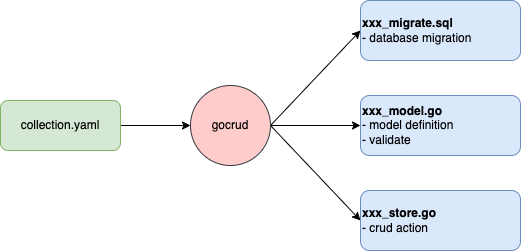

The diagram above was exported from draw.io. Its source (the exported page's mxGraphModel, read from the mxfile embedded in the PNG):
<mxGraphModel dx="954" dy="501" grid="1" gridSize="10" guides="1" tooltips="1" connect="1" arrows="1" fold="1" page="1" pageScale="1" pageWidth="827" pageHeight="1169" math="0" shadow="0">
  <root>
    <mxCell id="0" />
    <mxCell id="1" parent="0" />
    <mxCell id="y2Yp3Tfc-QuyIVkZxAP2-6" style="edgeStyle=orthogonalEdgeStyle;rounded=0;orthogonalLoop=1;jettySize=auto;html=1;exitX=1;exitY=0.5;exitDx=0;exitDy=0;entryX=0;entryY=0.5;entryDx=0;entryDy=0;" edge="1" parent="1" source="y2Yp3Tfc-QuyIVkZxAP2-1" target="y2Yp3Tfc-QuyIVkZxAP2-2">
      <mxGeometry relative="1" as="geometry" />
    </mxCell>
    <mxCell id="y2Yp3Tfc-QuyIVkZxAP2-1" value="collection.yaml" style="rounded=1;whiteSpace=wrap;html=1;fillColor=#d5e8d4;strokeColor=#82b366;" vertex="1" parent="1">
      <mxGeometry x="30" y="130" width="120" height="50" as="geometry" />
    </mxCell>
    <mxCell id="y2Yp3Tfc-QuyIVkZxAP2-7" style="rounded=0;orthogonalLoop=1;jettySize=auto;html=1;exitX=1;exitY=0.5;exitDx=0;exitDy=0;entryX=0;entryY=0.5;entryDx=0;entryDy=0;" edge="1" parent="1" source="y2Yp3Tfc-QuyIVkZxAP2-2" target="y2Yp3Tfc-QuyIVkZxAP2-3">
      <mxGeometry relative="1" as="geometry" />
    </mxCell>
    <mxCell id="y2Yp3Tfc-QuyIVkZxAP2-8" style="edgeStyle=none;rounded=0;orthogonalLoop=1;jettySize=auto;html=1;exitX=1;exitY=0.5;exitDx=0;exitDy=0;entryX=0;entryY=0.5;entryDx=0;entryDy=0;" edge="1" parent="1" source="y2Yp3Tfc-QuyIVkZxAP2-2" target="y2Yp3Tfc-QuyIVkZxAP2-4">
      <mxGeometry relative="1" as="geometry" />
    </mxCell>
    <mxCell id="y2Yp3Tfc-QuyIVkZxAP2-9" style="edgeStyle=none;rounded=0;orthogonalLoop=1;jettySize=auto;html=1;exitX=1;exitY=0.5;exitDx=0;exitDy=0;entryX=0;entryY=0.5;entryDx=0;entryDy=0;" edge="1" parent="1" source="y2Yp3Tfc-QuyIVkZxAP2-2" target="y2Yp3Tfc-QuyIVkZxAP2-5">
      <mxGeometry relative="1" as="geometry" />
    </mxCell>
    <mxCell id="y2Yp3Tfc-QuyIVkZxAP2-2" value="gocrud" style="ellipse;whiteSpace=wrap;html=1;aspect=fixed;fillColor=#ffcccc;strokeColor=#36393d;" vertex="1" parent="1">
      <mxGeometry x="220" y="115" width="80" height="80" as="geometry" />
    </mxCell>
    <mxCell id="y2Yp3Tfc-QuyIVkZxAP2-3" value="&lt;b&gt;xxx_migrate.sql&lt;/b&gt;&lt;br&gt;- database migration" style="rounded=1;whiteSpace=wrap;html=1;align=left;fillColor=#dae8fc;strokeColor=#6c8ebf;" vertex="1" parent="1">
      <mxGeometry x="390" y="30" width="160" height="60" as="geometry" />
    </mxCell>
    <mxCell id="y2Yp3Tfc-QuyIVkZxAP2-4" value="&lt;b&gt;xxx_model.go&lt;/b&gt;&lt;br&gt;- model definition&lt;br&gt;- validate" style="rounded=1;whiteSpace=wrap;html=1;align=left;fillColor=#dae8fc;strokeColor=#6c8ebf;" vertex="1" parent="1">
      <mxGeometry x="390" y="125" width="160" height="60" as="geometry" />
    </mxCell>
    <mxCell id="y2Yp3Tfc-QuyIVkZxAP2-5" value="&lt;div style=&quot;&quot;&gt;&lt;span style=&quot;background-color: initial;&quot;&gt;&lt;b&gt;xxx_store.go&lt;/b&gt;&lt;/span&gt;&lt;/div&gt;- crud action" style="rounded=1;whiteSpace=wrap;html=1;align=left;fillColor=#dae8fc;strokeColor=#6c8ebf;" vertex="1" parent="1">
      <mxGeometry x="390" y="220" width="160" height="60" as="geometry" />
    </mxCell>
  </root>
</mxGraphModel>